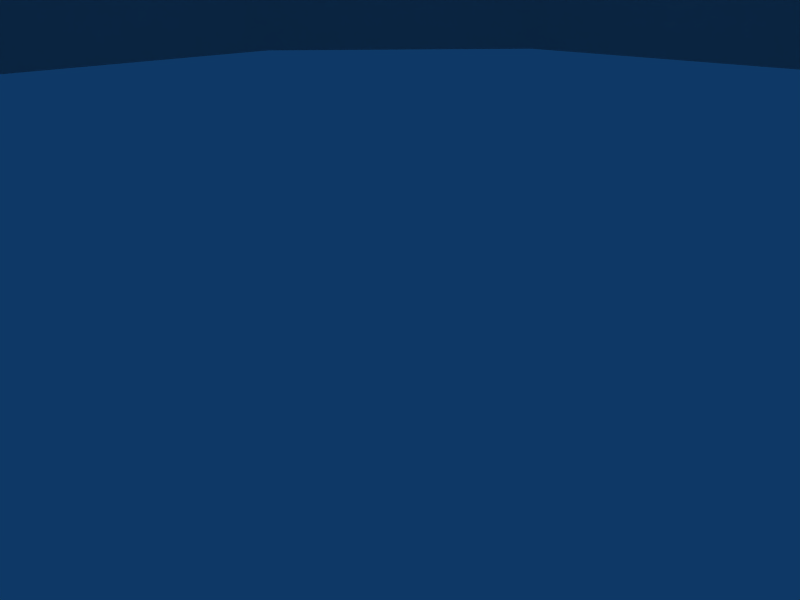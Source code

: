 # Source: apowersrc.blend  (saved by Blender 2.49.2; exported with 4.5.12 LTS)
import bpy
from mathutils import Matrix  # noqa: F401  (used for matrix-valued properties, if any)

bpy.ops.wm.read_factory_settings(use_empty=True)
scene = bpy.context.scene
scene.name = 'Scene'

# ---- collections
col_collection_1 = bpy.data.collections.new('Collection 1'); scene.collection.children.link(col_collection_1)

# ---- world
world_world = bpy.data.worlds.new('World'); scene.world = world_world
world_world.color = (0.05656, 0.2208, 0.4)
world_world.use_sun_shadow = False
world_world.sun_shadow_jitter_overblur = 0.0
world_world.cycles.sampling_method = 'MANUAL'
world_world.cycles.sample_map_resolution = 256

# ---- cameras
cam_camera = bpy.data.cameras.new('Camera')
cam_camera.passepartout_alpha = 0.2
cam_camera.clip_end = 100.0
cam_camera.lens = 35.0
cam_camera.ortho_scale = 7.314
cam_camera.show_passepartout = False
cam_camera.show_safe_areas = True
cam_camera.dof.focus_distance = 0.0
cam_camera.dof.aperture_fstop = 128.0

# ---- lights
light_spot = bpy.data.lights.new('Spot', 'POINT')
light_spot.transmission_factor = 0.0
light_spot.cutoff_distance = 30.0
light_spot.energy = 100.0
light_spot.shadow_buffer_clip_start = 1.001
light_spot.shadow_soft_size = 1.0
light_spot.shadow_maximum_resolution = 0.006
light_spot.use_absolute_resolution = True
light_spot.cycles.use_multiple_importance_sampling = False

# ---- meshes
me_tube = bpy.data.meshes.new('Tube')
me_tube.from_pydata([(3.851, 3.119, -1.973), (5.169, 1.801, -1.973), (5.652, 5.364e-07, -1.973), (5.169, -1.801, -1.973), (3.851, -3.119, -1.973), (2.05, -3.601, -1.973), (0.2498, -3.119, -1.973), (-1.068, -1.801, -1.973), (-1.551, -1.55e-06, -1.973), (-1.068, 1.801, -1.973), (0.2498, 3.119, -1.973), (2.05, 3.601, -1.973), (3.851, 3.119, -0.6713), (5.169, 1.801, -0.6713), (5.652, 4.888e-06, -0.6713), (5.169, -1.801, -0.6713), (3.851, -3.119, -0.6713), (2.05, -3.601, -0.6713), (0.2498, -3.119, -0.6713), (-1.068, -1.801, -0.6713), (-1.551, -5.96e-06, -0.6713), (-1.068, 1.801, -0.6713), (0.2497, 3.119, -0.6713), (2.05, 3.601, -0.6713), (3.302, 2.168, -0.2529), (4.218, 1.252, -0.2529), (4.554, 3.338e-06, -0.2529), (4.218, -1.252, -0.2529), (3.302, -2.168, -0.2529), (2.05, -2.503, -0.2529), (0.7989, -2.168, -0.2529), (-0.1173, -1.252, -0.2529), (-0.4527, -4.292e-06, -0.2529), (-0.1174, 1.252, -0.2529), (0.7989, 2.168, -0.2529), (2.05, 2.503, -0.2529), (4.218, 1.252, 1.096), (3.302, 2.168, 1.096), (4.554, 3.338e-06, 1.096), (4.218, -1.252, 1.096), (3.302, -2.168, 1.096), (2.05, -2.503, 1.096), (0.7989, -2.168, 1.096), (-0.1173, -1.252, 1.096), (-0.4527, -4.292e-06, 1.096), (-0.1174, 1.252, 1.096), (0.7989, 2.168, 1.096), (2.05, 2.503, 1.096), (3.02, 1.679, 1.468), (3.73, 0.9694, 1.468), (3.989, 2.444e-06, 1.468), (3.73, -0.9694, 1.468), (3.02, -1.679, 1.468), (2.05, -1.939, 1.468), (1.081, -1.679, 1.468), (0.3715, -0.9694, 1.468), (0.1117, -3.397e-06, 1.468), (0.3715, 0.9694, 1.468), (1.081, 1.679, 1.468), (2.05, 1.939, 1.468), (3.02, 1.679, 2.909), (3.73, 0.9694, 2.909), (3.989, 2.444e-06, 2.909), (3.73, -0.9694, 2.909), (3.02, -1.679, 2.909), (2.05, -1.939, 2.909), (1.081, -1.679, 2.909), (0.3715, -0.9694, 2.909), (0.1117, -3.397e-06, 2.909), (0.3715, 0.9694, 2.909), (1.081, 1.679, 2.909), (2.05, 1.939, 2.909), (5.474, 1.977, 3.653), (4.027, 3.424, 3.653), (6.004, 5.364e-06, 3.653), (5.474, -1.977, 3.653), (4.027, -3.424, 3.653), (2.05, -3.953, 3.653), (0.07375, -3.424, 3.653), (-1.373, -1.977, 3.653), (-1.903, -6.437e-06, 3.653), (-1.373, 1.977, 3.653), (0.07374, 3.424, 3.653), (2.05, 3.953, 3.653), (6.793, 2.738, 4.49), (4.788, 4.742, 4.49), (7.527, 7.51e-06, 4.49), (6.793, -2.738, 4.49), (4.789, -4.742, 4.49), (2.05, -5.476, 4.49), (-0.6875, -4.742, 4.49), (-2.692, -2.738, 4.49), (-3.426, -8.821e-06, 4.49), (-2.692, 2.738, 4.49), (-0.6875, 4.742, 4.49), (2.05, 5.476, 4.49), (7.514, 3.154, 5.467), (5.205, 5.463, 5.467), (8.359, 8.821e-06, 5.467), (7.514, -3.154, 5.467), (5.205, -5.463, 5.467), (2.05, -6.308, 5.467), (-1.104, -5.463, 5.467), (-3.413, -3.154, 5.467), (-4.258, -1.013e-05, 5.467), (-3.413, 3.154, 5.467), (-1.104, 5.463, 5.467), (2.05, 6.308, 5.467), (7.514, 3.154, 20.82), (5.205, 5.463, 20.82), (8.359, 8.941e-06, 20.82), (7.514, -3.154, 20.82), (5.205, -5.463, 20.82), (2.05, -6.308, 20.82), (-1.104, -5.463, 20.82), (-3.413, -3.154, 20.82), (-4.258, -1.037e-05, 20.82), (-3.413, 3.154, 20.82), (-1.104, 5.463, 20.82), (2.05, 6.308, 20.82), (2.05, 5.476, 21.82), (-0.6875, 4.742, 21.82), (-2.692, 2.738, 21.82), (-3.426, -8.702e-06, 21.82), (-2.692, -2.738, 21.82), (-0.6875, -4.742, 21.82), (2.05, -5.476, 21.82), (4.789, -4.742, 21.82), (6.793, -2.738, 21.82), (7.527, 7.629e-06, 21.82), (4.788, 4.742, 21.82), (6.793, 2.738, 21.82), (2.05, 3.953, 22.65), (0.07374, 3.424, 22.65), (-1.373, 1.977, 22.65), (-1.903, -6.557e-06, 22.65), (-1.373, -1.977, 22.65), (0.07375, -3.424, 22.65), (2.05, -3.953, 22.65), (4.027, -3.424, 22.65), (5.474, -1.977, 22.65), (6.004, 5.364e-06, 22.65), (4.027, 3.424, 22.65), (5.474, 1.977, 22.65), (2.05, 1.939, 23.4), (1.081, 1.679, 23.4), (0.3715, 0.9694, 23.4), (0.1117, -3.397e-06, 23.4), (0.3715, -0.9694, 23.4), (1.081, -1.679, 23.4), (2.05, -1.939, 23.4), (3.02, -1.679, 23.4), (3.73, -0.9694, 23.4), (3.989, 2.503e-06, 23.4), (3.73, 0.9694, 23.4), (3.02, 1.679, 23.4), (2.05, 1.939, 39.86), (1.081, 1.679, 39.86), (0.3715, 0.9694, 39.86), (0.1117, -3.397e-06, 39.86), (0.3715, -0.9694, 39.86), (1.081, -1.679, 39.86), (2.05, -1.939, 39.86), (3.02, -1.679, 39.86), (3.73, -0.9694, 39.86), (3.989, 2.503e-06, 39.86), (3.73, 0.9694, 39.86), (3.02, 1.679, 39.86)], [], [(0, 12, 13, 1), (1, 13, 14, 2), (2, 14, 15, 3), (3, 15, 16, 4), (4, 16, 17, 5), (5, 17, 18, 6), (6, 18, 19, 7), (7, 19, 20, 8), (8, 20, 21, 9), (9, 21, 22, 10), (10, 22, 23, 11), (12, 0, 11, 23), (13, 12, 24, 25), (14, 13, 25, 26), (15, 14, 26, 27), (16, 15, 27, 28), (17, 16, 28, 29), (18, 17, 29, 30), (19, 18, 30, 31), (20, 19, 31, 32), (21, 20, 32, 33), (22, 21, 33, 34), (23, 22, 34, 35), (12, 23, 35, 24), (25, 24, 37, 36), (26, 25, 36, 38), (27, 26, 38, 39), (28, 27, 39, 40), (29, 28, 40, 41), (30, 29, 41, 42), (31, 30, 42, 43), (32, 31, 43, 44), (33, 32, 44, 45), (34, 33, 45, 46), (35, 34, 46, 47), (24, 35, 47, 37), (36, 37, 48, 49), (38, 36, 49, 50), (39, 38, 50, 51), (40, 39, 51, 52), (41, 40, 52, 53), (42, 41, 53, 54), (43, 42, 54, 55), (44, 43, 55, 56), (45, 44, 56, 57), (46, 45, 57, 58), (47, 46, 58, 59), (37, 47, 59, 48), (49, 48, 60, 61), (50, 49, 61, 62), (51, 50, 62, 63), (52, 51, 63, 64), (53, 52, 64, 65), (54, 53, 65, 66), (55, 54, 66, 67), (56, 55, 67, 68), (57, 56, 68, 69), (58, 57, 69, 70), (59, 58, 70, 71), (48, 59, 71, 60), (61, 60, 73, 72), (62, 61, 72, 74), (63, 62, 74, 75), (64, 63, 75, 76), (65, 64, 76, 77), (66, 65, 77, 78), (67, 66, 78, 79), (68, 67, 79, 80), (69, 68, 80, 81), (70, 69, 81, 82), (71, 70, 82, 83), (60, 71, 83, 73), (72, 73, 85, 84), (74, 72, 84, 86), (75, 74, 86, 87), (76, 75, 87, 88), (77, 76, 88, 89), (78, 77, 89, 90), (79, 78, 90, 91), (80, 79, 91, 92), (81, 80, 92, 93), (82, 81, 93, 94), (83, 82, 94, 95), (73, 83, 95, 85), (84, 85, 97, 96), (86, 84, 96, 98), (87, 86, 98, 99), (88, 87, 99, 100), (89, 88, 100, 101), (90, 89, 101, 102), (91, 90, 102, 103), (92, 91, 103, 104), (93, 92, 104, 105), (94, 93, 105, 106), (95, 94, 106, 107), (85, 95, 107, 97), (96, 97, 109, 108), (98, 96, 108, 110), (99, 98, 110, 111), (100, 99, 111, 112), (101, 100, 112, 113), (102, 101, 113, 114), (103, 102, 114, 115), (104, 103, 115, 116), (105, 104, 116, 117), (106, 105, 117, 118), (107, 106, 118, 119), (97, 107, 119, 109), (130, 109, 119, 120), (120, 119, 118, 121), (121, 118, 117, 122), (122, 117, 116, 123), (123, 116, 115, 124), (124, 115, 114, 125), (125, 114, 113, 126), (126, 113, 112, 127), (127, 112, 111, 128), (128, 111, 110, 129), (129, 110, 108, 131), (131, 108, 109, 130), (142, 130, 120, 132), (132, 120, 121, 133), (133, 121, 122, 134), (134, 122, 123, 135), (135, 123, 124, 136), (136, 124, 125, 137), (137, 125, 126, 138), (138, 126, 127, 139), (139, 127, 128, 140), (140, 128, 129, 141), (141, 129, 131, 143), (143, 131, 130, 142), (155, 142, 132, 144), (144, 132, 133, 145), (145, 133, 134, 146), (146, 134, 135, 147), (147, 135, 136, 148), (148, 136, 137, 149), (149, 137, 138, 150), (150, 138, 139, 151), (151, 139, 140, 152), (152, 140, 141, 153), (153, 141, 143, 154), (154, 143, 142, 155), (167, 155, 144, 156), (156, 144, 145, 157), (157, 145, 146, 158), (158, 146, 147, 159), (159, 147, 148, 160), (160, 148, 149, 161), (161, 149, 150, 162), (162, 150, 151, 163), (163, 151, 152, 164), (164, 152, 153, 165), (165, 153, 154, 166), (166, 154, 155, 167)])
me_tube.polygons.foreach_set('use_smooth', [True] * 156)
_uv = me_tube.uv_layers.new(name='UVTex')
_uv.uv.foreach_set('vector', [0.317, 0.009349, 0.317, 0.06278, 0.3931, 0.06278, 0.3931, 0.009349, 0.3931, 0.009349, 0.3931, 0.06278, 0.4749, 0.06278, 0.4749, 0.009349, 0.4749, 0.009349, 0.4749, 0.06278, 0.3931, 0.06278, 0.3931, 0.009349, 0.3931, 0.009349, 0.3931, 0.06278, 0.317, 0.06278, 0.317, 0.009349, 0.317, 0.009349, 0.317, 0.06278, 0.2431, 0.06278, 0.2431, 0.009349, 0.2431, 0.009349, 0.2431, 0.06278, 0.1692, 0.06278, 0.1692, 0.009349, 0.1692, 0.009349, 0.1692, 0.06278, 0.09301, 0.06278, 0.09301, 0.009349, 0.09301, 0.009349, 0.09301, 0.06278, 0.01123, 0.06278, 0.01123, 0.009349, 0.01123, 0.009349, 0.01123, 0.06278, 0.09301, 0.06278, 0.09301, 0.009349, 0.09301, 0.009349, 0.09301, 0.06278, 0.1692, 0.06278, 0.1692, 0.009349, 0.1692, 0.009349, 0.1692, 0.06278, 0.2431, 0.06278, 0.2431, 0.009349, 0.317, 0.06278, 0.317, 0.009349, 0.2431, 0.009349, 0.2431, 0.06278, 0.3931, 0.06278, 0.317, 0.06278, 0.2945, 0.07996, 0.3474, 0.07996, 0.4749, 0.06278, 0.3931, 0.06278, 0.3474, 0.07996, 0.4042, 0.07996, 0.3931, 0.06278, 0.4749, 0.06278, 0.4042, 0.07996, 0.3474, 0.07996, 0.317, 0.06278, 0.3931, 0.06278, 0.3474, 0.07996, 0.2945, 0.07996, 0.2431, 0.06278, 0.317, 0.06278, 0.2945, 0.07996, 0.2431, 0.07996, 0.1692, 0.06278, 0.2431, 0.06278, 0.2431, 0.07996, 0.1917, 0.07996, 0.09301, 0.06278, 0.1692, 0.06278, 0.1917, 0.07996, 0.1388, 0.07996, 0.01123, 0.06278, 0.09301, 0.06278, 0.1388, 0.07996, 0.08193, 0.07996, 0.09301, 0.06278, 0.01123, 0.06278, 0.08193, 0.07996, 0.1388, 0.07996, 0.1692, 0.06278, 0.09301, 0.06278, 0.1388, 0.07996, 0.1917, 0.07996, 0.2431, 0.06278, 0.1692, 0.06278, 0.1917, 0.07996, 0.2431, 0.07996, 0.317, 0.06278, 0.2431, 0.06278, 0.2431, 0.07996, 0.2945, 0.07996, 0.3474, 0.07996, 0.2945, 0.07996, 0.2945, 0.1353, 0.3474, 0.1353, 0.4042, 0.07996, 0.3474, 0.07996, 0.3474, 0.1353, 0.4042, 0.1353, 0.3474, 0.07996, 0.4042, 0.07996, 0.4042, 0.1353, 0.3474, 0.1353, 0.2945, 0.07996, 0.3474, 0.07996, 0.3474, 0.1353, 0.2945, 0.1353, 0.2431, 0.07996, 0.2945, 0.07996, 0.2945, 0.1353, 0.2431, 0.1353, 0.1917, 0.07996, 0.2431, 0.07996, 0.2431, 0.1353, 0.1917, 0.1353, 0.1388, 0.07996, 0.1917, 0.07996, 0.1917, 0.1353, 0.1388, 0.1353, 0.08193, 0.07996, 0.1388, 0.07996, 0.1388, 0.1353, 0.08193, 0.1353, 0.1388, 0.07996, 0.08193, 0.07996, 0.08193, 0.1353, 0.1388, 0.1353, 0.1917, 0.07996, 0.1388, 0.07996, 0.1388, 0.1353, 0.1917, 0.1353, 0.2431, 0.07996, 0.1917, 0.07996, 0.1917, 0.1353, 0.2431, 0.1353, 0.2945, 0.07996, 0.2431, 0.07996, 0.2431, 0.1353, 0.2945, 0.1353, 0.3474, 0.1353, 0.2945, 0.1353, 0.2829, 0.1506, 0.3239, 0.1506, 0.4042, 0.1353, 0.3474, 0.1353, 0.3239, 0.1506, 0.3679, 0.1506, 0.3474, 0.1353, 0.4042, 0.1353, 0.3679, 0.1506, 0.3239, 0.1506, 0.2945, 0.1353, 0.3474, 0.1353, 0.3239, 0.1506, 0.2829, 0.1506, 0.2431, 0.1353, 0.2945, 0.1353, 0.2829, 0.1506, 0.2431, 0.1506, 0.1917, 0.1353, 0.2431, 0.1353, 0.2431, 0.1506, 0.2033, 0.1506, 0.1388, 0.1353, 0.1917, 0.1353, 0.2033, 0.1506, 0.1623, 0.1506, 0.08193, 0.1353, 0.1388, 0.1353, 0.1623, 0.1506, 0.1183, 0.1506, 0.1388, 0.1353, 0.08193, 0.1353, 0.1183, 0.1506, 0.1623, 0.1506, 0.1917, 0.1353, 0.1388, 0.1353, 0.1623, 0.1506, 0.2033, 0.1506, 0.2431, 0.1353, 0.1917, 0.1353, 0.2033, 0.1506, 0.2431, 0.1506, 0.2945, 0.1353, 0.2431, 0.1353, 0.2431, 0.1506, 0.2829, 0.1506, 0.3239, 0.1506, 0.2829, 0.1506, 0.2829, 0.2098, 0.3239, 0.2098, 0.3679, 0.1506, 0.3239, 0.1506, 0.3239, 0.2098, 0.3679, 0.2098, 0.3239, 0.1506, 0.3679, 0.1506, 0.3679, 0.2098, 0.3239, 0.2098, 0.2829, 0.1506, 0.3239, 0.1506, 0.3239, 0.2098, 0.2829, 0.2098, 0.2431, 0.1506, 0.2829, 0.1506, 0.2829, 0.2098, 0.2431, 0.2098, 0.2033, 0.1506, 0.2431, 0.1506, 0.2431, 0.2098, 0.2033, 0.2098, 0.1623, 0.1506, 0.2033, 0.1506, 0.2033, 0.2098, 0.1623, 0.2098, 0.1183, 0.1506, 0.1623, 0.1506, 0.1623, 0.2098, 0.1183, 0.2098, 0.1623, 0.1506, 0.1183, 0.1506, 0.1183, 0.2098, 0.1623, 0.2098, 0.2033, 0.1506, 0.1623, 0.1506, 0.1623, 0.2098, 0.2033, 0.2098, 0.2431, 0.1506, 0.2033, 0.1506, 0.2033, 0.2098, 0.2431, 0.2098, 0.2829, 0.1506, 0.2431, 0.1506, 0.2431, 0.2098, 0.2829, 0.2098, 0.8182, 0.229, 0.8048, 0.2055, 0.8465, 0.1639, 0.8746, 0.2138, 0.8184, 0.256, 0.8182, 0.229, 0.8746, 0.2138, 0.8753, 0.2711, 0.8049, 0.2794, 0.8184, 0.256, 0.8753, 0.2711, 0.8462, 0.3205, 0.7817, 0.2927, 0.8049, 0.2794, 0.8462, 0.3205, 0.7966, 0.3487, 0.7548, 0.2928, 0.7817, 0.2927, 0.7966, 0.3487, 0.7396, 0.3491, 0.7315, 0.2795, 0.7548, 0.2928, 0.7396, 0.3491, 0.69, 0.3206, 0.7178, 0.2562, 0.7315, 0.2795, 0.69, 0.3206, 0.6613, 0.2711, 0.7176, 0.2292, 0.7178, 0.2562, 0.6613, 0.2711, 0.6609, 0.2136, 0.731, 0.2056, 0.7176, 0.2292, 0.6609, 0.2136, 0.6899, 0.1642, 0.7543, 0.192, 0.731, 0.2056, 0.6899, 0.1642, 0.7392, 0.1352, 0.7814, 0.192, 0.7543, 0.192, 0.7392, 0.1352, 0.7965, 0.1358, 0.8048, 0.2055, 0.7814, 0.192, 0.7965, 0.1358, 0.8465, 0.1639, 0.8746, 0.2138, 0.8465, 0.1639, 0.882, 0.1282, 0.9227, 0.2009, 0.8753, 0.2711, 0.8746, 0.2138, 0.9227, 0.2009, 0.9239, 0.284, 0.8462, 0.3205, 0.8753, 0.2711, 0.9239, 0.284, 0.8815, 0.3553, 0.7966, 0.3487, 0.8462, 0.3205, 0.8815, 0.3553, 0.8095, 0.3969, 0.7396, 0.3491, 0.7966, 0.3487, 0.8095, 0.3969, 0.7261, 0.3974, 0.69, 0.3206, 0.7396, 0.3491, 0.7261, 0.3974, 0.6543, 0.3555, 0.6613, 0.2711, 0.69, 0.3206, 0.6543, 0.3555, 0.6132, 0.2834, 0.6609, 0.2136, 0.6613, 0.2711, 0.6132, 0.2834, 0.6124, 0.2005, 0.6899, 0.1642, 0.6609, 0.2136, 0.6124, 0.2005, 0.6546, 0.1289, 0.7392, 0.1352, 0.6899, 0.1642, 0.6546, 0.1289, 0.7262, 0.08703, 0.7965, 0.1358, 0.7392, 0.1352, 0.7262, 0.08703, 0.8093, 0.08766, 0.8465, 0.1639, 0.7965, 0.1358, 0.8093, 0.08766, 0.882, 0.1282, 0.9227, 0.2009, 0.882, 0.1282, 0.91, 0.1003, 0.962, 0.1903, 0.9239, 0.284, 0.9227, 0.2009, 0.962, 0.1903, 0.962, 0.2942, 0.8815, 0.3553, 0.9239, 0.284, 0.962, 0.2942, 0.9102, 0.3844, 0.8095, 0.3969, 0.8815, 0.3553, 0.9102, 0.3844, 0.8191, 0.4358, 0.7261, 0.3974, 0.8095, 0.3969, 0.8191, 0.4358, 0.716, 0.4352, 0.6543, 0.3555, 0.7261, 0.3974, 0.716, 0.4352, 0.6265, 0.3842, 0.6132, 0.2834, 0.6543, 0.3555, 0.6265, 0.3842, 0.5738, 0.294, 0.6124, 0.2005, 0.6132, 0.2834, 0.5738, 0.294, 0.5745, 0.1903, 0.6546, 0.1289, 0.6124, 0.2005, 0.5745, 0.1903, 0.626, 0.1012, 0.7262, 0.08703, 0.6546, 0.1289, 0.626, 0.1012, 0.7151, 0.04848, 0.8093, 0.08766, 0.7262, 0.08703, 0.7151, 0.04848, 0.8198, 0.04805, 0.882, 0.1282, 0.8093, 0.08766, 0.8198, 0.04805, 0.91, 0.1003, 0.8873, 0.4916, 0.7929, 0.4916, 0.7929, 0.9849, 0.8873, 0.9849, 0.9899, 0.4916, 0.8873, 0.4916, 0.8873, 0.9849, 0.9899, 0.9849, 0.8873, 0.4916, 0.9899, 0.4916, 0.9899, 0.9849, 0.8873, 0.9849, 0.7929, 0.4916, 0.8873, 0.4916, 0.8873, 0.9849, 0.7929, 0.9849, 0.6915, 0.4916, 0.7929, 0.4916, 0.7929, 0.9849, 0.6915, 0.9849, 0.5902, 0.4916, 0.6915, 0.4916, 0.6915, 0.9849, 0.5902, 0.9849, 0.4958, 0.4916, 0.5902, 0.4916, 0.5902, 0.9849, 0.4958, 0.9849, 0.3931, 0.4916, 0.4958, 0.4916, 0.4958, 0.9849, 0.3931, 0.9849, 0.4958, 0.4916, 0.3931, 0.4916, 0.3931, 0.9849, 0.4958, 0.9849, 0.5902, 0.4916, 0.4958, 0.4916, 0.4958, 0.9849, 0.5902, 0.9849, 0.6915, 0.4916, 0.5902, 0.4916, 0.5902, 0.9849, 0.6915, 0.9849, 0.7929, 0.4916, 0.6915, 0.4916, 0.6915, 0.9849, 0.7929, 0.9849, 0.3069, 0.9098, 0.3342, 0.9372, 0.2468, 0.9877, 0.2364, 0.949, 0.2364, 0.949, 0.2468, 0.9877, 0.1458, 0.9877, 0.1557, 0.9503, 0.1557, 0.9503, 0.1458, 0.9877, 0.05812, 0.9376, 0.08639, 0.9093, 0.08639, 0.9093, 0.05812, 0.9376, 0.007832, 0.8501, 0.04517, 0.8399, 0.04517, 0.8399, 0.007832, 0.8501, 0.006955, 0.7493, 0.04535, 0.7587, 0.04535, 0.7587, 0.006955, 0.7493, 0.05679, 0.66, 0.08558, 0.6885, 0.08558, 0.6885, 0.05679, 0.66, 0.1455, 0.6094, 0.1555, 0.6472, 0.1555, 0.6472, 0.1455, 0.6094, 0.2477, 0.6094, 0.237, 0.6486, 0.237, 0.6486, 0.2477, 0.6094, 0.336, 0.6615, 0.3075, 0.6889, 0.3075, 0.6889, 0.336, 0.6615, 0.3855, 0.7491, 0.3481, 0.7588, 0.3481, 0.7588, 0.3855, 0.7491, 0.3851, 0.85, 0.3465, 0.8395, 0.3465, 0.8395, 0.3851, 0.85, 0.3342, 0.9372, 0.3069, 0.9098, 0.2725, 0.8752, 0.3069, 0.9098, 0.2364, 0.949, 0.224, 0.9024, 0.224, 0.9024, 0.2364, 0.949, 0.1557, 0.9503, 0.1682, 0.9031, 0.1682, 0.9031, 0.1557, 0.9503, 0.08639, 0.9093, 0.1201, 0.8748, 0.1201, 0.8748, 0.08639, 0.9093, 0.04517, 0.8399, 0.09221, 0.8266, 0.09221, 0.8266, 0.04517, 0.8399, 0.04535, 0.7587, 0.0925, 0.7711, 0.0925, 0.7711, 0.04535, 0.7587, 0.08558, 0.6885, 0.12, 0.7226, 0.12, 0.7226, 0.08558, 0.6885, 0.1555, 0.6472, 0.1686, 0.6947, 0.1686, 0.6947, 0.1555, 0.6472, 0.237, 0.6486, 0.2243, 0.6954, 0.2243, 0.6954, 0.237, 0.6486, 0.3075, 0.6889, 0.2727, 0.7229, 0.2727, 0.7229, 0.3075, 0.6889, 0.3481, 0.7588, 0.3008, 0.7712, 0.3008, 0.7712, 0.3481, 0.7588, 0.3465, 0.8395, 0.2999, 0.8268, 0.2999, 0.8268, 0.3465, 0.8395, 0.3069, 0.9098, 0.2725, 0.8752, 0.2322, 0.8347, 0.2725, 0.8752, 0.224, 0.9024, 0.2093, 0.8476, 0.2093, 0.8476, 0.224, 0.9024, 0.1682, 0.9031, 0.183, 0.8478, 0.183, 0.8478, 0.1682, 0.9031, 0.1201, 0.8748, 0.1602, 0.8344, 0.1602, 0.8344, 0.1201, 0.8748, 0.09221, 0.8266, 0.1471, 0.8116, 0.1471, 0.8116, 0.09221, 0.8266, 0.0925, 0.7711, 0.1473, 0.7854, 0.1473, 0.7854, 0.0925, 0.7711, 0.12, 0.7226, 0.1606, 0.7627, 0.1606, 0.7627, 0.12, 0.7226, 0.1686, 0.6947, 0.1834, 0.7498, 0.1834, 0.7498, 0.1686, 0.6947, 0.2243, 0.6954, 0.2096, 0.7501, 0.2096, 0.7501, 0.2243, 0.6954, 0.2727, 0.7229, 0.2323, 0.763, 0.2323, 0.763, 0.2727, 0.7229, 0.3008, 0.7712, 0.2455, 0.7857, 0.2455, 0.7857, 0.3008, 0.7712, 0.2999, 0.8268, 0.2453, 0.812, 0.2453, 0.812, 0.2999, 0.8268, 0.2725, 0.8752, 0.2322, 0.8347, 0.5521, 0.3197, 0.005255, 0.3197, 0.005255, 0.3519, 0.5521, 0.3519, 0.5521, 0.3519, 0.005255, 0.3519, 0.005255, 0.3841, 0.5521, 0.3841, 0.5521, 0.3841, 0.005255, 0.3841, 0.005255, 0.4176, 0.5521, 0.4176, 0.5521, 0.4176, 0.005255, 0.4176, 0.005255, 0.4553, 0.5521, 0.4553, 0.5521, 0.4553, 0.005255, 0.4553, 0.005255, 0.4176, 0.5521, 0.4176, 0.5521, 0.4176, 0.005255, 0.4176, 0.005255, 0.3841, 0.5521, 0.3841, 0.5521, 0.3841, 0.005255, 0.3841, 0.005255, 0.3519, 0.5521, 0.3519, 0.5521, 0.3519, 0.005255, 0.3519, 0.005255, 0.3197, 0.5521, 0.3197, 0.5521, 0.3197, 0.005255, 0.3197, 0.005255, 0.2862, 0.5521, 0.2862, 0.5521, 0.2862, 0.005255, 0.2862, 0.005255, 0.2485, 0.5521, 0.2485, 0.5521, 0.2485, 0.005255, 0.2485, 0.005255, 0.2862, 0.5521, 0.2862, 0.5521, 0.2862, 0.005255, 0.2862, 0.005255, 0.3197, 0.5521, 0.3197])
me_tube.use_remesh_preserve_volume = False
me_tube.use_remesh_preserve_attributes = False
me_tube.use_mirror_vertex_groups = False
me_tube.update()
arm_armature_001 = bpy.data.armatures.new('Armature.001')  # bones are not reproduced
arm_armature = bpy.data.armatures.new('Armature')  # bones are not reproduced

# ---- objects
ob_armature_001 = bpy.data.objects.new('Armature.001', arm_armature_001)
ob_armature = bpy.data.objects.new('Armature', arm_armature)
ob_tube = bpy.data.objects.new('Tube', me_tube)
ob_lamp = bpy.data.objects.new('Lamp', light_spot)
ob_camera = bpy.data.objects.new('Camera', cam_camera)

# ---- transforms, parenting, visibility, modifiers, constraints
ob_armature_001.location = (-0.809, -0.5002, 5.425)
ob_armature_001.scale = (95.99, 95.99, 95.99)
ob_armature_001.lock_rotations_4d = False
ob_armature_001.empty_display_type = 'ARROWS'
ob_armature_001.show_in_front = True
ob_armature_001.lineart.crease_threshold = 0.0
ob_armature.location = (3.923, 17.38, 5.637)
ob_armature.lock_rotations_4d = False
ob_armature.empty_display_type = 'ARROWS'
ob_armature.show_in_front = True
ob_armature.lineart.crease_threshold = 0.0
ob_tube.location = (-2.815, -10.08, 11.98)
ob_tube.rotation_euler = (0.0, -0.0, 1.571)
ob_tube.scale = (5.996, 5.996, 5.996)
ob_tube.lock_rotations_4d = False
ob_tube.empty_display_type = 'ARROWS'
ob_tube.lineart.crease_threshold = 0.0
_vg = ob_tube.vertex_groups.new(name='Bone')
_vg.add([0, 1, 2, 3, 4, 5, 6, 7, 8, 9, 10, 11, 12, 13, 14, 15, 16, 17, 18, 19, 20, 21, 22, 23, 24, 25, 26, 27, 28, 29, 30, 31, 32, 33, 34, 35, 36, 37, 38, 39, 40, 41, 42, 43, 44, 45, 46, 47, 48, 49, 50, 51, 52, 53, 54, 55, 56, 57, 58, 59, 60, 61, 62, 63, 64, 65, 66, 67, 68, 69, 70, 71, 72, 73, 74, 75, 76, 77, 78, 79, 80, 81, 82, 83, 84, 85, 86, 87, 88, 89, 90, 91, 92, 93, 94, 95, 96, 97, 98, 99, 100, 101, 102, 103, 104, 105, 106, 107, 108, 109, 110, 111, 112, 113, 114, 115, 116, 117, 118, 119, 120, 121, 122, 123, 124, 125, 126, 127, 128, 129, 130, 131, 132, 133, 134, 135, 136, 137, 138, 139, 140, 141, 142, 143, 144, 145, 146, 147, 148, 149, 150, 151, 152, 153, 154, 155, 156, 157, 158, 159, 160, 161, 162, 163, 164, 165, 166, 167], 1.0, 'REPLACE')
_m = ob_tube.modifiers.new('Armature', 'ARMATURE')
_m.object = ob_armature
_m.use_bone_envelopes = True
ob_lamp.location = (4.076, 1.005, 5.904)
ob_lamp.rotation_euler = (0.6503, 0.05522, 1.866)
ob_lamp.lock_rotations_4d = False
ob_lamp.empty_display_type = 'ARROWS'
ob_lamp.color = (0.0, 0.0, 0.0, 0.0)
ob_lamp.lineart.crease_threshold = 0.0
ob_camera.location = (7.481, -6.508, 5.344)
ob_camera.rotation_euler = (1.109, 0.01082, 0.8149)
ob_camera.lock_rotations_4d = False
ob_camera.empty_display_type = 'ARROWS'
ob_camera.color = (0.0, 0.0, 0.0, 0.0)
ob_camera.display_type = 'WIRE'
ob_camera.lineart.crease_threshold = 0.0

# ---- collection membership
col_collection_1.objects.link(ob_armature_001)
col_collection_1.objects.link(ob_armature)
col_collection_1.objects.link(ob_tube)
col_collection_1.objects.link(ob_lamp)
col_collection_1.objects.link(ob_camera)

# ---- scene / render settings (as saved in the file)
scene.camera = ob_camera
scene.frame_start = 1; scene.frame_end = 250; scene.frame_set(1)
scene.render.engine = 'BLENDER_EEVEE_NEXT'
scene.render.image_settings.file_format = 'JPEG'
scene.render.image_settings.color_mode = 'RGB'
scene.render.image_settings.compression = 90
scene.render.resolution_x = 800
scene.render.resolution_y = 600
scene.render.pixel_aspect_x = 100.0
scene.render.pixel_aspect_y = 100.0
scene.render.fps = 25
scene.render.dither_intensity = 0.0
scene.render.use_compositing = False
scene.render.use_sequencer = False
scene.render.bake_margin = 2
scene.render.bake_bias = 0.0
scene.render.use_stamp_time = False
scene.render.use_stamp_date = False
scene.render.use_stamp_frame = False
scene.render.use_stamp_camera = False
scene.render.use_stamp_scene = False
scene.render.use_stamp_filename = False
scene.render.use_stamp_render_time = False
scene.render.stamp_font_size = 0
scene.cycles.use_denoising = False
scene.cycles.samples = 10
scene.cycles.sampling_pattern = 'TABULATED_SOBOL'
scene.cycles.light_sampling_threshold = 0.0
scene.cycles.use_adaptive_sampling = False
scene.cycles.use_light_tree = False
scene.cycles.blur_glossy = 0.0
scene.cycles.volume_bounces = 1
scene.cycles.pixel_filter_type = 'GAUSSIAN'
scene.cycles.sample_clamp_indirect = 0.0
scene.view_settings.view_transform = 'Raw'
bpy.context.view_layer.update()

